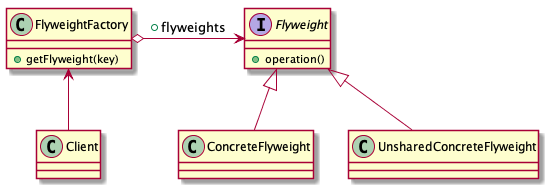

The diagram above was rendered by PlantUML. Its source (embedded in the PNG):
@startuml
class FlyweightFactory{
    +getFlyweight(key)
}
interface Flyweight{
    +operation()
}
class Client
class ConcreteFlyweight
class UnsharedConcreteFlyweight

FlyweightFactory o-> Flyweight: +flyweights
FlyweightFactory <-- Client
Flyweight <|-- ConcreteFlyweight
Flyweight <|-- UnsharedConcreteFlyweight
@enduml